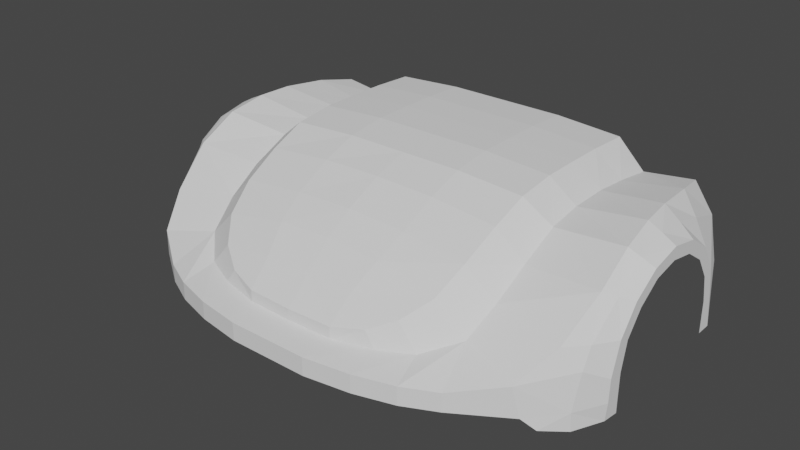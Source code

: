 # Source: batman_car.blend  (saved by Blender 2.92.15; exported with 4.5.12 LTS)
import bpy
from mathutils import Matrix  # noqa: F401  (used for matrix-valued properties, if any)

bpy.ops.wm.read_factory_settings(use_empty=True)
scene = bpy.context.scene
scene.name = 'Scene'

# ---- collections
col_collection = bpy.data.collections.new('Collection'); scene.collection.children.link(col_collection)
col_blueprint = bpy.data.collections.new('Blueprint'); scene.collection.children.link(col_blueprint)

# ---- world
world_world = bpy.data.worlds.new('World'); scene.world = world_world
world_world.use_nodes = True; world_world.node_tree.nodes.clear()
_N = world_world.node_tree.nodes; _L = world_world.node_tree.links
n0 = _N.new('ShaderNodeOutputWorld'); n0.name = 'World Output'; n0.location = (300, 300)
n1 = _N.new('ShaderNodeBackground'); n1.name = 'Background'; n1.location = (10, 300)
n1.inputs[0].default_value = (0.05088, 0.05088, 0.05088, 1.0)
_L.new(n1.outputs[0], n0.inputs[0])
n0.is_active_output = True
world_world.color = (0.05088, 0.05088, 0.05088)
world_world.use_sun_shadow = False
world_world.sun_shadow_jitter_overblur = 0.0

# ---- meshes
me_plane = bpy.data.meshes.new('Plane')
me_plane.from_pydata([(0.204, -0.009677, -2.123e-08), (0.204, 0.08114, 9.583e-09), (0.0, -0.009677, -2.123e-08), (0.0, 0.08114, 9.583e-09), (0.4322, -0.009677, -0.0346), (0.4322, 0.08114, -0.0346), (0.6263, -0.009677, -0.09022), (0.6263, 0.08114, -0.09022), (0.7868, -0.009677, -0.1669), (0.7868, 0.08114, -0.1669), (1.035, -0.01895, -0.336), (1.005, 0.1287, -0.3153), (1.084, -0.0813, -0.3861), (1.169, -0.1093, -0.4972), (1.237, -0.1083, -0.6402), (1.167, -0.01895, -0.4935), (1.245, -0.01895, -0.6402), (1.099, 0.2569, -0.4902), (1.178, 0.1549, -0.5359), (1.178, 0.2513, -0.5889), (1.245, 0.094, -0.6445), (1.245, 0.2479, -0.6926), (0.0, 0.1112, -0.1309), (0.2287, 0.1112, -0.1387), (0.4328, 0.1186, -0.183), (0.7331, 0.1859, -0.3827), (0.5918, 0.13, -0.2495), (0.7677, 0.2993, -0.5392), (0.0, 0.1676, -0.1309), (0.2287, 0.1676, -0.1387), (0.3788, 0.1916, -0.183), (0.496, 0.2486, -0.256), (0.587, 0.3316, -0.3691), (0.6214, 0.4367, -0.5184), (0.2398, 0.2756, -0.254), (0.0, 0.2802, -0.256), (0.0, 0.3972, -0.3902), (0.2768, 0.3849, -0.3828), (0.0, 0.4846, -0.5236), (0.2986, 0.4714, -0.5236), (0.0, 0.5721, -0.7064), (0.3021, 0.565, -0.7064), (0.6333, 0.5337, -0.7043), (0.7775, 0.4063, -0.7137), (1.14, 0.4244, -0.6948), (1.195, 0.4033, -0.7373), (1.25, 0.3834, -0.7829), (1.245, -0.1083, -0.7168), (1.245, -0.01895, -0.7168), (1.245, 0.08483, -0.7182), (1.245, 0.2217, -0.7499), (1.25, 0.3366, -0.8242), (1.25, 0.4143, -0.9392), (1.25, 0.4393, -1.074), (1.25, 0.4127, -1.21), (1.25, 0.3361, -1.324), (1.25, 0.2211, -1.4), (1.25, 0.08661, -1.427), (1.25, -0.07901, -1.428), (1.25, 0.4693, -0.9173), (1.25, 0.503, -1.075), (1.25, 0.4693, -1.231), (1.25, 0.3797, -1.366), (1.25, 0.2478, -1.454), (1.25, 0.09018, -1.485), (1.25, -0.07912, -1.508), (1.132, 0.5342, -0.8935), (1.114, 0.5729, -1.082), (1.096, 0.5771, -1.255), (1.192, 0.5039, -0.9035), (1.183, 0.5401, -1.078), (1.174, 0.5253, -1.244), (1.165, 0.4681, -1.425), (1.127, 0.3718, -1.682), (1.152, 0.1307, -1.721), (1.152, -0.05305, -1.713), (1.071, 0.5543, -1.482), (1.03, 0.5135, -1.68), (0.7773, 0.498, -0.9112), (0.7773, 0.5257, -1.089), (0.7773, 0.5288, -1.286), (0.7773, 0.5124, -1.464), (0.7773, 0.4832, -1.672), (0.6399, 0.6064, -0.8822), (0.6399, 0.631, -1.083), (0.6399, 0.6325, -1.283), (0.6399, 0.631, -1.457), (0.6399, 0.6198, -1.672), (0.3044, 0.6276, -0.8822), (0.3044, 0.6522, -1.083), (0.3044, 0.6537, -1.283), (0.3044, 0.6522, -1.457), (0.3044, 0.641, -1.672), (0.0, 0.6276, -0.8822), (0.0, 0.6522, -1.083), (0.0, 0.6537, -1.283), (0.0, 0.6522, -1.457), (0.0, 0.641, -1.672)], [], [(2, 0, 1, 3), (1, 0, 4, 5), (5, 4, 6, 7), (7, 6, 8, 9), (9, 8, 10, 11), (14, 16, 15, 13), (12, 13, 15, 10), (17, 11, 18, 19), (11, 10, 15, 18), (16, 20, 18, 15), (19, 18, 20, 21), (23, 22, 3, 1), (24, 23, 1, 5), (26, 24, 5, 7), (25, 26, 7, 9), (9, 11, 25), (17, 27, 25, 11), (23, 24, 30, 29), (22, 23, 29, 28), (26, 31, 30, 24), (25, 32, 31, 26), (27, 33, 32, 25), (35, 28, 29, 34), (29, 30, 31, 34), (37, 36, 35, 34), (32, 37, 34, 31), (37, 39, 38, 36), (33, 39, 37, 32), (39, 41, 40, 38), (42, 41, 39, 33), (43, 42, 33, 27), (44, 43, 27, 17), (19, 45, 44, 17), (21, 46, 45, 19), (16, 14, 47, 48), (20, 16, 48, 49), (21, 20, 49, 50), (46, 21, 50, 51), (46, 51, 52, 59), (53, 60, 59, 52), (54, 61, 60, 53), (55, 62, 61, 54), (56, 63, 62, 55), (57, 64, 63, 56), (58, 65, 64, 57), (45, 46, 59, 69), (60, 70, 69, 59), (61, 71, 70, 60), (45, 69, 66, 44), (67, 66, 69, 70), (68, 67, 70, 71), (62, 72, 71, 61), (63, 73, 72, 62), (64, 74, 73, 63), (65, 75, 74, 64), (68, 71, 72, 76), (73, 77, 76, 72), (66, 67, 79, 78), (76, 77, 82, 81), (67, 68, 80, 79), (68, 76, 81, 80), (44, 66, 78, 43), (79, 80, 85, 84), (80, 81, 86, 85), (78, 79, 84, 83), (81, 82, 87, 86), (85, 86, 91, 90), (83, 84, 89, 88), (86, 87, 92, 91), (84, 85, 90, 89), (90, 91, 96, 95), (88, 89, 94, 93), (91, 92, 97, 96), (89, 90, 95, 94), (43, 78, 83, 42), (42, 83, 88, 41), (41, 88, 93, 40)])
_uv = me_plane.uv_layers.new(name='UVMap')
_uv.uv.foreach_set('vector', [0.5, 0.0, 1.0, 0.0, 1.0, 1.0, 0.5, 1.0, 1.0, 1.0, 1.0, 0.0, 1.0, 0.0, 1.0, 1.0, 1.0, 1.0, 1.0, 0.0, 1.0, 0.0, 1.0, 1.0, 1.0, 1.0, 1.0, 0.0, 1.0, 0.0, 1.0, 1.0, 1.0, 1.0, 1.0, 0.0, 1.0, 0.0, 1.0, 1.0, 0.0, 0.0, 0.0, 0.0, 0.0, 0.0, 0.0, 0.0, 0.0, 0.0, 0.0, 0.0, 0.0, 0.0, 0.0, 0.0, 0.0, 0.0, 0.0, 0.0, 0.0, 0.0, 0.0, 0.0, 0.0, 0.0, 0.0, 0.0, 0.0, 0.0, 0.0, 0.0, 0.0, 0.0, 0.0, 0.0, 0.0, 0.0, 0.0, 0.0, 0.0, 0.0, 0.0, 0.0, 0.0, 0.0, 0.0, 0.0, 0.0, 0.0, 0.0, 0.0, 0.5, 1.0, 1.0, 1.0, 0.0, 0.0, 0.0, 0.0, 1.0, 1.0, 1.0, 1.0, 0.0, 0.0, 0.0, 0.0, 1.0, 1.0, 1.0, 1.0, 0.0, 0.0, 0.0, 0.0, 1.0, 1.0, 1.0, 1.0, 1.0, 1.0, 1.0, 1.0, 0.0, 0.0, 0.0, 0.0, 0.0, 0.0, 0.0, 0.0, 0.0, 0.0, 0.0, 0.0, 0.0, 0.0, 0.0, 0.0, 0.0, 0.0, 0.0, 0.0, 0.0, 0.0, 0.0, 0.0, 0.0, 0.0, 0.0, 0.0, 0.0, 0.0, 0.0, 0.0, 0.0, 0.0, 0.0, 0.0, 0.0, 0.0, 0.0, 0.0, 0.0, 0.0, 0.0, 0.0, 0.0, 0.0, 0.0, 0.0, 0.0, 0.0, 0.0, 0.0, 0.0, 0.0, 0.0, 0.0, 0.0, 0.0, 0.0, 0.0, 0.0, 0.0, 0.0, 0.0, 0.0, 0.0, 0.0, 0.0, 0.0, 0.0, 0.0, 0.0, 0.0, 0.0, 0.0, 0.0, 0.0, 0.0, 0.0, 0.0, 0.0, 0.0, 0.0, 0.0, 0.0, 0.0, 0.0, 0.0, 0.0, 0.0, 0.0, 0.0, 0.0, 0.0, 0.0, 0.0, 0.0, 0.0, 0.0, 0.0, 0.0, 0.0, 0.0, 0.0, 0.0, 0.0, 0.0, 0.0, 0.0, 0.0, 0.0, 0.0, 0.0, 0.0, 0.0, 0.0, 0.0, 0.0, 0.0, 0.0, 0.0, 0.0, 0.0, 0.0, 0.0, 0.0, 0.0, 0.0, 0.0, 0.0, 0.0, 0.0, 0.0, 0.0, 0.0, 0.0, 0.0, 0.0, 0.0, 0.0, 0.0, 0.0, 0.0, 0.0, 0.0, 0.0, 0.0, 0.0, 0.0, 0.0, 0.0, 0.0, 0.0, 0.0, 0.0, 0.0, 0.0, 0.0, 0.0, 0.0, 0.0, 0.0, 0.0, 0.0, 0.0, 0.0, 0.0, 0.0, 0.0, 0.0, 0.0, 0.0, 0.0, 0.0, 0.0, 0.0, 0.0, 0.0, 0.0, 0.0, 0.0, 0.0, 0.0, 0.0, 0.0, 0.0, 0.0, 0.0, 0.0, 0.0, 0.0, 0.0, 0.0, 0.0, 0.0, 0.0, 0.0, 0.0, 0.0, 0.0, 0.0, 0.0, 0.0, 0.0, 0.0, 0.0, 0.0, 0.0, 0.0, 0.0, 0.0, 0.0, 0.0, 0.0, 0.0, 0.0, 0.0, 0.0, 0.0, 0.0, 0.0, 0.0, 0.0, 0.0, 0.0, 0.0, 0.0, 0.0, 0.0, 0.0, 0.0, 0.0, 0.0, 0.0, 0.0, 0.0, 0.0, 0.0, 0.0, 0.0, 0.0, 0.0, 0.0, 0.0, 0.0, 0.0, 0.0, 0.0, 0.0, 0.0, 0.0, 0.0, 0.0, 0.0, 0.0, 0.0, 0.0, 0.0, 0.0, 0.0, 0.0, 0.0, 0.0, 0.0, 0.0, 0.0, 0.0, 0.0, 0.0, 0.0, 0.0, 0.0, 0.0, 0.0, 0.0, 0.0, 0.0, 0.0, 0.0, 0.0, 0.0, 0.0, 0.0, 0.0, 0.0, 0.0, 0.0, 0.0, 0.0, 0.0, 0.0, 0.0, 0.0, 0.0, 0.0, 0.0, 0.0, 0.0, 0.0, 0.0, 0.0, 0.0, 0.0, 0.0, 0.0, 0.0, 0.0, 0.0, 0.0, 0.0, 0.0, 0.0, 0.0, 0.0, 0.0, 0.0, 0.0, 0.0, 0.0, 0.0, 0.0, 0.0, 0.0, 0.0, 0.0, 0.0, 0.0, 0.0, 0.0, 0.0, 0.0, 0.0, 0.0, 0.0, 0.0, 0.0, 0.0, 0.0, 0.0, 0.0, 0.0, 0.0, 0.0, 0.0, 0.0, 0.0, 0.0, 0.0, 0.0, 0.0, 0.0, 0.0, 0.0, 0.0, 0.0, 0.0, 0.0, 0.0, 0.0, 0.0, 0.0, 0.0, 0.0, 0.0, 0.0, 0.0, 0.0, 0.0, 0.0, 0.0, 0.0, 0.0, 0.0, 0.0, 0.0, 0.0, 0.0, 0.0, 0.0, 0.0, 0.0, 0.0, 0.0, 0.0, 0.0, 0.0, 0.0, 0.0, 0.0, 0.0, 0.0, 0.0, 0.0, 0.0, 0.0, 0.0, 0.0, 0.0, 0.0, 0.0, 0.0, 0.0, 0.0, 0.0, 0.0, 0.0, 0.0, 0.0, 0.0, 0.0, 0.0, 0.0, 0.0, 0.0, 0.0, 0.0, 0.0, 0.0, 0.0, 0.0, 0.0, 0.0, 0.0, 0.0, 0.0, 0.0, 0.0, 0.0, 0.0, 0.0, 0.0, 0.0, 0.0, 0.0, 0.0, 0.0, 0.0, 0.0, 0.0, 0.0, 0.0, 0.0, 0.0, 0.0, 0.0, 0.0, 0.0, 0.0, 0.0, 0.0, 0.0, 0.0, 0.0, 0.0, 0.0, 0.0, 0.0, 0.0, 0.0, 0.0, 0.0, 0.0, 0.0, 0.0, 0.0, 0.0, 0.0, 0.0, 0.0, 0.0, 0.0, 0.0, 0.0, 0.0, 0.0, 0.0, 0.0, 0.0, 0.0, 0.0, 0.0, 0.0, 0.0, 0.0, 0.0, 0.0, 0.0, 0.0, 0.0, 0.0])
me_plane.use_remesh_fix_poles = True
me_plane.use_remesh_preserve_attributes = False
me_plane.use_mirror_vertex_groups = False
me_plane.update()

# ---- objects
ob_plane = bpy.data.objects.new('Plane', me_plane)
ob_front = bpy.data.objects.new('Front', None)
ob_back = bpy.data.objects.new('Back', None)
ob_right = bpy.data.objects.new('Right', None)
ob_top = bpy.data.objects.new('Top', None)

# ---- transforms, parenting, visibility, modifiers, constraints
ob_plane.location = (0.0, -2.498, 0.2289)
ob_plane.rotation_euler = (1.571, -0.0, -0.0)
ob_plane.lineart.crease_threshold = 0.0
_m = ob_plane.modifiers.new('Mirror', 'MIRROR')
_m.use_clip = True
ob_front.location = (0.0, 5.636, 0.0)
ob_front.rotation_euler = (1.571, -0.0, -0.0)
ob_front.scale = (1.284, 1.284, 1.284)
ob_front.empty_display_type = 'IMAGE'
ob_front.empty_display_size = 5.0
ob_front.show_empty_image_perspective = False
ob_front.use_empty_image_alpha = True
ob_front.empty_image_side = 'FRONT'
ob_front.color = (1.0, 1.0, 1.0, 0.8099)
ob_front.lineart.crease_threshold = 0.0
ob_back.location = (0.0, -6.059, 0.0)
ob_back.rotation_euler = (1.571, 0.0, 3.142)
ob_back.scale = (1.284, 1.284, 1.284)
ob_back.empty_display_type = 'IMAGE'
ob_back.empty_display_size = 5.0
ob_back.show_empty_image_perspective = False
ob_back.use_empty_image_alpha = True
ob_back.empty_image_side = 'FRONT'
ob_back.color = (1.0, 1.0, 1.0, 0.4711)
ob_back.lineart.crease_threshold = 0.0
ob_right.location = (-3.916, 0.0, 0.0)
ob_right.rotation_euler = (1.571, -0.0, 1.571)
ob_right.scale = (1.284, 1.284, 1.284)
ob_right.empty_display_type = 'IMAGE'
ob_right.empty_display_size = 5.0
ob_right.show_empty_image_perspective = False
ob_right.empty_image_side = 'FRONT'
ob_right.lineart.crease_threshold = 0.0
ob_top.location = (0.0, 0.0, -2.646)
ob_top.scale = (1.284, 1.284, 1.284)
ob_top.empty_display_type = 'IMAGE'
ob_top.empty_display_size = 5.0
ob_top.show_empty_image_perspective = False
ob_top.empty_image_side = 'FRONT'
ob_top.lineart.crease_threshold = 0.0

# ---- collection membership
col_collection.objects.link(ob_plane)
col_blueprint.objects.link(ob_front)
col_blueprint.objects.link(ob_back)
col_blueprint.objects.link(ob_right)
col_blueprint.objects.link(ob_top)

# ---- scene / render settings (as saved in the file)
scene.frame_start = 1; scene.frame_end = 250; scene.frame_set(0)
scene.render.engine = 'BLENDER_EEVEE_NEXT'
scene.cycles.use_denoising = False
scene.cycles.samples = 128
scene.cycles.sampling_pattern = 'TABULATED_SOBOL'
scene.cycles.use_adaptive_sampling = False
scene.cycles.use_light_tree = False
scene.view_settings.view_transform = 'Filmic'
bpy.context.view_layer.update()

# ---- added for rendering (the .blend has no active camera and no usable light): camera, sun
cam_auto = bpy.data.cameras.new('AutoCamera')
cam_auto.lens = 50.0
cam_auto.sensor_width = 36.0
cam_auto.clip_end = 1000.0
ob_auto_camera = bpy.data.objects.new('AutoCamera', cam_auto)
scene.collection.objects.link(ob_auto_camera)
ob_auto_camera.location = (2.89518, -5.11149, 2.81723)
ob_auto_camera.rotation_euler = (1.09748, -7.21219e-08, 0.694738)
scene.camera = ob_auto_camera
light_auto_sun = bpy.data.lights.new('AutoSun', 'SUN')
light_auto_sun.energy = 3.0
light_auto_sun.angle = 0.0523599
ob_auto_sun = bpy.data.objects.new('AutoSun', light_auto_sun)
scene.collection.objects.link(ob_auto_sun)
ob_auto_sun.rotation_euler = (0.872665, 0.174533, 0.523599)
bpy.context.view_layer.update()
